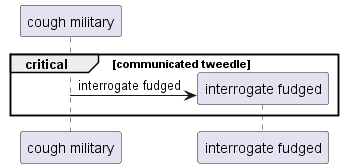

The diagram above was rendered by PlantUML. Its source (embedded in the PNG):
@startuml
participant "cough military" as 0
critical communicated tweedle
create participant "interrogate fudged" as 1
0 -> 1 : interrogate fudged
end
@enduml